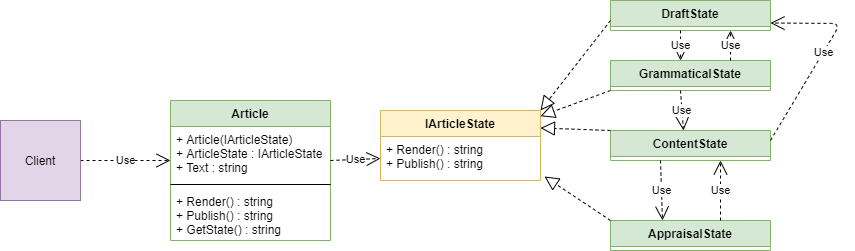

The diagram above was exported from draw.io. Its source (the exported page's mxGraphModel, read from the mxfile embedded in the PNG):
<mxGraphModel dx="1422" dy="794" grid="1" gridSize="10" guides="1" tooltips="1" connect="1" arrows="1" fold="1" page="1" pageScale="1" pageWidth="827" pageHeight="1169" math="0" shadow="0">
  <root>
    <mxCell id="0" />
    <mxCell id="1" parent="0" />
    <mxCell id="srrV7fkUbShRA4Sr4FiW-1" value="IArticleState" style="swimlane;fontStyle=1;align=center;verticalAlign=top;childLayout=stackLayout;horizontal=1;startSize=26;horizontalStack=0;resizeParent=1;resizeParentMax=0;resizeLast=0;collapsible=1;marginBottom=0;fillColor=#fff2cc;strokeColor=#d6b656;" vertex="1" parent="1">
      <mxGeometry x="490" y="280" width="160" height="70" as="geometry" />
    </mxCell>
    <mxCell id="srrV7fkUbShRA4Sr4FiW-4" value="+ Render() : string&#10;+ Publish() : string" style="text;strokeColor=none;fillColor=none;align=left;verticalAlign=top;spacingLeft=4;spacingRight=4;overflow=hidden;rotatable=0;points=[[0,0.5],[1,0.5]];portConstraint=eastwest;" vertex="1" parent="srrV7fkUbShRA4Sr4FiW-1">
      <mxGeometry y="26" width="160" height="44" as="geometry" />
    </mxCell>
    <mxCell id="srrV7fkUbShRA4Sr4FiW-5" value="DraftState" style="swimlane;fontStyle=1;align=center;verticalAlign=top;childLayout=stackLayout;horizontal=1;startSize=26;horizontalStack=0;resizeParent=1;resizeParentMax=0;resizeLast=0;collapsible=1;marginBottom=0;fillColor=#d5e8d4;strokeColor=#82b366;" vertex="1" parent="1">
      <mxGeometry x="720" y="170" width="160" height="30" as="geometry" />
    </mxCell>
    <mxCell id="srrV7fkUbShRA4Sr4FiW-26" value="" style="endArrow=block;dashed=1;endFill=0;endSize=12;html=1;entryX=1;entryY=0;entryDx=0;entryDy=0;" edge="1" parent="srrV7fkUbShRA4Sr4FiW-5" target="srrV7fkUbShRA4Sr4FiW-1">
      <mxGeometry width="160" relative="1" as="geometry">
        <mxPoint y="20" as="sourcePoint" />
        <mxPoint x="160" y="20" as="targetPoint" />
      </mxGeometry>
    </mxCell>
    <mxCell id="srrV7fkUbShRA4Sr4FiW-9" value="GrammaticalState" style="swimlane;fontStyle=1;align=center;verticalAlign=top;childLayout=stackLayout;horizontal=1;startSize=26;horizontalStack=0;resizeParent=1;resizeParentMax=0;resizeLast=0;collapsible=1;marginBottom=0;fillColor=#d5e8d4;strokeColor=#82b366;" vertex="1" parent="1">
      <mxGeometry x="720" y="230" width="160" height="30" as="geometry" />
    </mxCell>
    <mxCell id="srrV7fkUbShRA4Sr4FiW-15" value="Use" style="endArrow=open;endSize=12;dashed=1;html=1;entryX=0.75;entryY=1;entryDx=0;entryDy=0;" edge="1" parent="srrV7fkUbShRA4Sr4FiW-9" target="srrV7fkUbShRA4Sr4FiW-5">
      <mxGeometry width="160" relative="1" as="geometry">
        <mxPoint x="120" as="sourcePoint" />
        <mxPoint x="280" as="targetPoint" />
      </mxGeometry>
    </mxCell>
    <mxCell id="srrV7fkUbShRA4Sr4FiW-10" value="ContentState" style="swimlane;fontStyle=1;align=center;verticalAlign=top;childLayout=stackLayout;horizontal=1;startSize=26;horizontalStack=0;resizeParent=1;resizeParentMax=0;resizeLast=0;collapsible=1;marginBottom=0;fillColor=#d5e8d4;strokeColor=#82b366;" vertex="1" parent="1">
      <mxGeometry x="720" y="300" width="160" height="30" as="geometry" />
    </mxCell>
    <mxCell id="srrV7fkUbShRA4Sr4FiW-28" value="" style="endArrow=block;dashed=1;endFill=0;endSize=12;html=1;entryX=1;entryY=0.25;entryDx=0;entryDy=0;" edge="1" parent="srrV7fkUbShRA4Sr4FiW-10" target="srrV7fkUbShRA4Sr4FiW-1">
      <mxGeometry width="160" relative="1" as="geometry">
        <mxPoint as="sourcePoint" />
        <mxPoint x="160" as="targetPoint" />
      </mxGeometry>
    </mxCell>
    <mxCell id="srrV7fkUbShRA4Sr4FiW-11" value="AppraisalState" style="swimlane;fontStyle=1;align=center;verticalAlign=top;childLayout=stackLayout;horizontal=1;startSize=26;horizontalStack=0;resizeParent=1;resizeParentMax=0;resizeLast=0;collapsible=1;marginBottom=0;fillColor=#d5e8d4;strokeColor=#82b366;" vertex="1" parent="1">
      <mxGeometry x="720" y="390" width="160" height="30" as="geometry" />
    </mxCell>
    <mxCell id="srrV7fkUbShRA4Sr4FiW-18" value="Use" style="endArrow=open;endSize=12;dashed=1;html=1;" edge="1" parent="srrV7fkUbShRA4Sr4FiW-11">
      <mxGeometry width="160" relative="1" as="geometry">
        <mxPoint x="110" as="sourcePoint" />
        <mxPoint x="110" y="-60" as="targetPoint" />
      </mxGeometry>
    </mxCell>
    <mxCell id="srrV7fkUbShRA4Sr4FiW-29" value="" style="endArrow=block;dashed=1;endFill=0;endSize=12;html=1;entryX=1.025;entryY=0.909;entryDx=0;entryDy=0;entryPerimeter=0;" edge="1" parent="srrV7fkUbShRA4Sr4FiW-11" target="srrV7fkUbShRA4Sr4FiW-4">
      <mxGeometry width="160" relative="1" as="geometry">
        <mxPoint as="sourcePoint" />
        <mxPoint x="160" as="targetPoint" />
      </mxGeometry>
    </mxCell>
    <mxCell id="srrV7fkUbShRA4Sr4FiW-12" value="Use" style="endArrow=open;endSize=12;dashed=1;html=1;entryX=0.438;entryY=0;entryDx=0;entryDy=0;entryPerimeter=0;" edge="1" parent="1" target="srrV7fkUbShRA4Sr4FiW-9">
      <mxGeometry width="160" relative="1" as="geometry">
        <mxPoint x="790" y="200" as="sourcePoint" />
        <mxPoint x="950" y="200" as="targetPoint" />
      </mxGeometry>
    </mxCell>
    <mxCell id="srrV7fkUbShRA4Sr4FiW-14" value="Use" style="endArrow=open;endSize=12;dashed=1;html=1;entryX=0.456;entryY=0;entryDx=0;entryDy=0;entryPerimeter=0;" edge="1" parent="1" target="srrV7fkUbShRA4Sr4FiW-10">
      <mxGeometry width="160" relative="1" as="geometry">
        <mxPoint x="790" y="260" as="sourcePoint" />
        <mxPoint x="950" y="260" as="targetPoint" />
      </mxGeometry>
    </mxCell>
    <mxCell id="srrV7fkUbShRA4Sr4FiW-16" value="Use" style="endArrow=open;endSize=12;dashed=1;html=1;entryX=1;entryY=0.75;entryDx=0;entryDy=0;" edge="1" parent="1" target="srrV7fkUbShRA4Sr4FiW-5">
      <mxGeometry width="160" relative="1" as="geometry">
        <mxPoint x="880" y="310" as="sourcePoint" />
        <mxPoint x="960" y="180" as="targetPoint" />
        <Array as="points">
          <mxPoint x="950" y="193" />
        </Array>
      </mxGeometry>
    </mxCell>
    <mxCell id="srrV7fkUbShRA4Sr4FiW-17" value="Use" style="endArrow=open;endSize=12;dashed=1;html=1;entryX=0.325;entryY=0;entryDx=0;entryDy=0;entryPerimeter=0;" edge="1" parent="1" target="srrV7fkUbShRA4Sr4FiW-11">
      <mxGeometry width="160" relative="1" as="geometry">
        <mxPoint x="770" y="330" as="sourcePoint" />
        <mxPoint x="930" y="330" as="targetPoint" />
      </mxGeometry>
    </mxCell>
    <mxCell id="srrV7fkUbShRA4Sr4FiW-19" value="Article" style="swimlane;fontStyle=1;align=center;verticalAlign=top;childLayout=stackLayout;horizontal=1;startSize=26;horizontalStack=0;resizeParent=1;resizeParentMax=0;resizeLast=0;collapsible=1;marginBottom=0;fillColor=#d5e8d4;strokeColor=#82b366;" vertex="1" parent="1">
      <mxGeometry x="280" y="270" width="160" height="140" as="geometry" />
    </mxCell>
    <mxCell id="srrV7fkUbShRA4Sr4FiW-20" value="+ Article(IArticleState)&#10;+ ArticleState : IArticleState&#10;+ Text : string" style="text;strokeColor=none;fillColor=none;align=left;verticalAlign=top;spacingLeft=4;spacingRight=4;overflow=hidden;rotatable=0;points=[[0,0.5],[1,0.5]];portConstraint=eastwest;" vertex="1" parent="srrV7fkUbShRA4Sr4FiW-19">
      <mxGeometry y="26" width="160" height="54" as="geometry" />
    </mxCell>
    <mxCell id="srrV7fkUbShRA4Sr4FiW-21" value="" style="line;strokeWidth=1;fillColor=none;align=left;verticalAlign=middle;spacingTop=-1;spacingLeft=3;spacingRight=3;rotatable=0;labelPosition=right;points=[];portConstraint=eastwest;" vertex="1" parent="srrV7fkUbShRA4Sr4FiW-19">
      <mxGeometry y="80" width="160" height="8" as="geometry" />
    </mxCell>
    <mxCell id="srrV7fkUbShRA4Sr4FiW-22" value="+ Render() : string&#10;+ Publish() : string&#10;+ GetState() : string" style="text;strokeColor=none;fillColor=none;align=left;verticalAlign=top;spacingLeft=4;spacingRight=4;overflow=hidden;rotatable=0;points=[[0,0.5],[1,0.5]];portConstraint=eastwest;" vertex="1" parent="srrV7fkUbShRA4Sr4FiW-19">
      <mxGeometry y="88" width="160" height="52" as="geometry" />
    </mxCell>
    <mxCell id="srrV7fkUbShRA4Sr4FiW-23" value="Use" style="endArrow=open;endSize=12;dashed=1;html=1;" edge="1" parent="1">
      <mxGeometry width="160" relative="1" as="geometry">
        <mxPoint x="190" y="330" as="sourcePoint" />
        <mxPoint x="280" y="330" as="targetPoint" />
      </mxGeometry>
    </mxCell>
    <mxCell id="srrV7fkUbShRA4Sr4FiW-24" value="Client" style="whiteSpace=wrap;html=1;aspect=fixed;fillColor=#e1d5e7;strokeColor=#9673a6;" vertex="1" parent="1">
      <mxGeometry x="110" y="290" width="80" height="80" as="geometry" />
    </mxCell>
    <mxCell id="srrV7fkUbShRA4Sr4FiW-25" value="Use" style="endArrow=open;endSize=12;dashed=1;html=1;entryX=0;entryY=0.5;entryDx=0;entryDy=0;" edge="1" parent="1" target="srrV7fkUbShRA4Sr4FiW-4">
      <mxGeometry width="160" relative="1" as="geometry">
        <mxPoint x="440" y="330" as="sourcePoint" />
        <mxPoint x="600" y="330" as="targetPoint" />
      </mxGeometry>
    </mxCell>
    <mxCell id="srrV7fkUbShRA4Sr4FiW-27" value="" style="endArrow=block;dashed=1;endFill=0;endSize=12;html=1;" edge="1" parent="1" target="srrV7fkUbShRA4Sr4FiW-1">
      <mxGeometry width="160" relative="1" as="geometry">
        <mxPoint x="720" y="260" as="sourcePoint" />
        <mxPoint x="880" y="260" as="targetPoint" />
      </mxGeometry>
    </mxCell>
  </root>
</mxGraphModel>